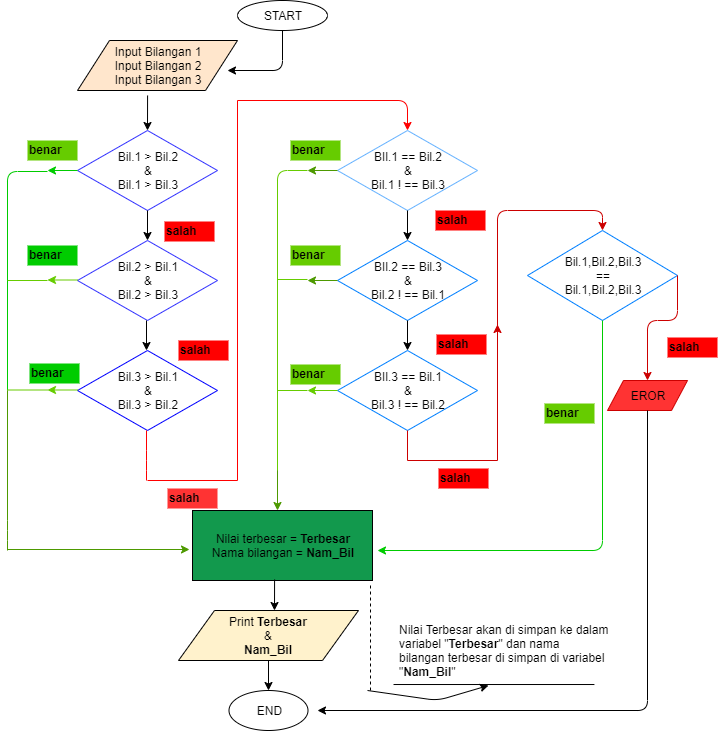

The diagram above was exported from draw.io. Its source (the exported page's mxGraphModel, read from the mxfile embedded in the PNG):
<mxGraphModel dx="1097" dy="419" grid="1" gridSize="10" guides="1" tooltips="1" connect="1" arrows="1" fold="1" page="1" pageScale="1" pageWidth="827" pageHeight="1169" math="0" shadow="0">
  <root>
    <mxCell id="0" />
    <mxCell id="1" parent="0" />
    <mxCell id="KxT11HICyoGPGEWU6GHR-1" value="START" style="ellipse;whiteSpace=wrap;html=1;" vertex="1" parent="1">
      <mxGeometry x="330" y="10" width="90" height="30" as="geometry" />
    </mxCell>
    <mxCell id="KxT11HICyoGPGEWU6GHR-2" value="" style="endArrow=classic;html=1;exitX=0.5;exitY=1;exitDx=0;exitDy=0;" edge="1" parent="1" source="KxT11HICyoGPGEWU6GHR-1">
      <mxGeometry width="50" height="50" relative="1" as="geometry">
        <mxPoint x="330" y="120" as="sourcePoint" />
        <mxPoint x="320" y="80" as="targetPoint" />
        <Array as="points">
          <mxPoint x="375" y="80" />
        </Array>
      </mxGeometry>
    </mxCell>
    <mxCell id="KxT11HICyoGPGEWU6GHR-3" value="Input Bilangan 1&lt;br&gt;Input Bilangan 2&lt;br&gt;Input Bilangan 3" style="shape=parallelogram;perimeter=parallelogramPerimeter;whiteSpace=wrap;html=1;fillColor=#FFE6CC;" vertex="1" parent="1">
      <mxGeometry x="170" y="50" width="160" height="50" as="geometry" />
    </mxCell>
    <mxCell id="KxT11HICyoGPGEWU6GHR-5" value="Bil.1 &amp;gt; Bil.2&lt;br&gt;&amp;amp;&lt;br&gt;Bil.1 &amp;gt; Bil.3" style="rhombus;whiteSpace=wrap;html=1;strokeColor=#3333FF;" vertex="1" parent="1">
      <mxGeometry x="170" y="140" width="140" height="80" as="geometry" />
    </mxCell>
    <mxCell id="KxT11HICyoGPGEWU6GHR-10" value="Bil.2 &amp;gt; Bil.1&lt;br&gt;&amp;amp;&lt;br&gt;Bil.2 &amp;gt; Bil.3" style="rhombus;whiteSpace=wrap;html=1;strokeColor=#3333FF;" vertex="1" parent="1">
      <mxGeometry x="170" y="250" width="140" height="80" as="geometry" />
    </mxCell>
    <mxCell id="KxT11HICyoGPGEWU6GHR-7" value="" style="endArrow=classic;html=1;exitX=0.438;exitY=1.1;exitDx=0;exitDy=0;exitPerimeter=0;" edge="1" parent="1" source="KxT11HICyoGPGEWU6GHR-3">
      <mxGeometry width="50" height="50" relative="1" as="geometry">
        <mxPoint x="190" y="170" as="sourcePoint" />
        <mxPoint x="240" y="140" as="targetPoint" />
      </mxGeometry>
    </mxCell>
    <mxCell id="KxT11HICyoGPGEWU6GHR-8" value="" style="endArrow=classic;html=1;exitX=0;exitY=0.5;exitDx=0;exitDy=0;strokeColor=#00CC00;" edge="1" parent="1" source="KxT11HICyoGPGEWU6GHR-5">
      <mxGeometry width="50" height="50" relative="1" as="geometry">
        <mxPoint x="170" y="290" as="sourcePoint" />
        <mxPoint x="140" y="180" as="targetPoint" />
      </mxGeometry>
    </mxCell>
    <mxCell id="KxT11HICyoGPGEWU6GHR-9" value="" style="endArrow=classic;html=1;exitX=0.5;exitY=1;exitDx=0;exitDy=0;" edge="1" parent="1" source="KxT11HICyoGPGEWU6GHR-5">
      <mxGeometry width="50" height="50" relative="1" as="geometry">
        <mxPoint x="130" y="290" as="sourcePoint" />
        <mxPoint x="240" y="250" as="targetPoint" />
      </mxGeometry>
    </mxCell>
    <mxCell id="KxT11HICyoGPGEWU6GHR-13" value="Bil.3 &amp;gt; Bil.1&lt;br&gt;&amp;amp;&lt;br&gt;Bil.3 &amp;gt; Bil.2" style="rhombus;whiteSpace=wrap;html=1;strokeColor=#0000FF;" vertex="1" parent="1">
      <mxGeometry x="170" y="360" width="140" height="80" as="geometry" />
    </mxCell>
    <mxCell id="KxT11HICyoGPGEWU6GHR-14" value="" style="endArrow=classic;html=1;exitX=0.5;exitY=1;exitDx=0;exitDy=0;" edge="1" parent="1">
      <mxGeometry width="50" height="50" relative="1" as="geometry">
        <mxPoint x="239" y="330" as="sourcePoint" />
        <mxPoint x="239" y="360" as="targetPoint" />
      </mxGeometry>
    </mxCell>
    <mxCell id="KxT11HICyoGPGEWU6GHR-15" value="&lt;b&gt;salah&lt;/b&gt;" style="text;html=1;resizable=0;points=[];autosize=1;align=left;verticalAlign=top;spacingTop=-4;fillColor=#FF0000;" vertex="1" parent="1">
      <mxGeometry x="257" y="231" width="50" height="20" as="geometry" />
    </mxCell>
    <mxCell id="KxT11HICyoGPGEWU6GHR-16" value="&lt;b&gt;salah&lt;/b&gt;" style="text;html=1;resizable=0;points=[];autosize=1;align=left;verticalAlign=top;spacingTop=-4;fillColor=#FF0000;" vertex="1" parent="1">
      <mxGeometry x="271" y="350" width="50" height="20" as="geometry" />
    </mxCell>
    <mxCell id="KxT11HICyoGPGEWU6GHR-17" value="" style="endArrow=classic;html=1;exitX=0;exitY=0.5;exitDx=0;exitDy=0;strokeColor=#66CC00;" edge="1" parent="1">
      <mxGeometry width="50" height="50" relative="1" as="geometry">
        <mxPoint x="170" y="289.5" as="sourcePoint" />
        <mxPoint x="140" y="289.5" as="targetPoint" />
      </mxGeometry>
    </mxCell>
    <mxCell id="KxT11HICyoGPGEWU6GHR-20" value="" style="endArrow=classic;html=1;exitX=0;exitY=0.5;exitDx=0;exitDy=0;strokeColor=#66CC00;" edge="1" parent="1">
      <mxGeometry width="50" height="50" relative="1" as="geometry">
        <mxPoint x="170" y="399.5" as="sourcePoint" />
        <mxPoint x="140" y="399.5" as="targetPoint" />
      </mxGeometry>
    </mxCell>
    <mxCell id="KxT11HICyoGPGEWU6GHR-22" value="" style="endArrow=none;html=1;strokeColor=#00CC00;" edge="1" parent="1">
      <mxGeometry width="50" height="50" relative="1" as="geometry">
        <mxPoint x="100" y="400" as="sourcePoint" />
        <mxPoint x="140" y="181" as="targetPoint" />
        <Array as="points">
          <mxPoint x="100" y="181" />
        </Array>
      </mxGeometry>
    </mxCell>
    <mxCell id="KxT11HICyoGPGEWU6GHR-23" value="" style="endArrow=none;html=1;strokeColor=#66CC00;" edge="1" parent="1">
      <mxGeometry width="50" height="50" relative="1" as="geometry">
        <mxPoint x="100" y="290" as="sourcePoint" />
        <mxPoint x="140" y="290" as="targetPoint" />
      </mxGeometry>
    </mxCell>
    <mxCell id="KxT11HICyoGPGEWU6GHR-24" value="" style="endArrow=none;html=1;strokeColor=#66CC00;" edge="1" parent="1">
      <mxGeometry width="50" height="50" relative="1" as="geometry">
        <mxPoint x="100" y="399.5" as="sourcePoint" />
        <mxPoint x="140" y="399.5" as="targetPoint" />
      </mxGeometry>
    </mxCell>
    <mxCell id="KxT11HICyoGPGEWU6GHR-25" value="&lt;span style=&quot;white-space: normal&quot;&gt;BIl.1 == Bil.2&lt;/span&gt;&lt;br style=&quot;white-space: normal&quot;&gt;&lt;span style=&quot;white-space: normal&quot;&gt;&amp;amp;&lt;/span&gt;&lt;br style=&quot;white-space: normal&quot;&gt;&lt;span style=&quot;white-space: normal&quot;&gt;Bil.1 ! == Bil.3&lt;/span&gt;" style="rhombus;whiteSpace=wrap;html=1;strokeColor=#66B2FF;" vertex="1" parent="1">
      <mxGeometry x="430" y="140" width="140" height="80" as="geometry" />
    </mxCell>
    <mxCell id="KxT11HICyoGPGEWU6GHR-26" value="" style="endArrow=classic;html=1;exitX=0.5;exitY=1;exitDx=0;exitDy=0;" edge="1" parent="1" source="KxT11HICyoGPGEWU6GHR-25">
      <mxGeometry width="50" height="50" relative="1" as="geometry">
        <mxPoint x="475" y="315" as="sourcePoint" />
        <mxPoint x="500" y="250" as="targetPoint" />
      </mxGeometry>
    </mxCell>
    <mxCell id="KxT11HICyoGPGEWU6GHR-27" value="BIl.2 == Bil.3&lt;br&gt;&amp;amp;&lt;br&gt;Bil.2 ! == Bil.1" style="rhombus;whiteSpace=wrap;html=1;strokeColor=#007FFF;" vertex="1" parent="1">
      <mxGeometry x="430" y="250" width="140" height="80" as="geometry" />
    </mxCell>
    <mxCell id="KxT11HICyoGPGEWU6GHR-28" value="" style="endArrow=classic;html=1;exitX=0.5;exitY=1;exitDx=0;exitDy=0;" edge="1" parent="1" source="KxT11HICyoGPGEWU6GHR-27">
      <mxGeometry width="50" height="50" relative="1" as="geometry">
        <mxPoint x="490" y="410" as="sourcePoint" />
        <mxPoint x="500" y="360" as="targetPoint" />
      </mxGeometry>
    </mxCell>
    <mxCell id="KxT11HICyoGPGEWU6GHR-29" value="&lt;span style=&quot;white-space: normal&quot;&gt;BIl.3 == Bil.1&lt;/span&gt;&lt;br style=&quot;white-space: normal&quot;&gt;&lt;span style=&quot;white-space: normal&quot;&gt;&amp;amp;&lt;/span&gt;&lt;br style=&quot;white-space: normal&quot;&gt;&lt;span style=&quot;white-space: normal&quot;&gt;Bil.3 ! == Bil.2&lt;/span&gt;" style="rhombus;whiteSpace=wrap;html=1;strokeColor=#007FFF;" vertex="1" parent="1">
      <mxGeometry x="430" y="360" width="140" height="80" as="geometry" />
    </mxCell>
    <mxCell id="KxT11HICyoGPGEWU6GHR-30" value="" style="endArrow=classic;html=1;strokeColor=#FF0000;" edge="1" parent="1">
      <mxGeometry width="50" height="50" relative="1" as="geometry">
        <mxPoint x="330" y="110" as="sourcePoint" />
        <mxPoint x="500" y="140" as="targetPoint" />
        <Array as="points">
          <mxPoint x="500" y="110" />
        </Array>
      </mxGeometry>
    </mxCell>
    <mxCell id="KxT11HICyoGPGEWU6GHR-31" value="" style="endArrow=none;html=1;strokeColor=#FF0000;" edge="1" parent="1">
      <mxGeometry width="50" height="50" relative="1" as="geometry">
        <mxPoint x="330" y="490" as="sourcePoint" />
        <mxPoint x="330" y="110" as="targetPoint" />
      </mxGeometry>
    </mxCell>
    <mxCell id="KxT11HICyoGPGEWU6GHR-32" value="" style="endArrow=none;html=1;strokeColor=#FF0000;" edge="1" parent="1">
      <mxGeometry width="50" height="50" relative="1" as="geometry">
        <mxPoint x="239" y="490" as="sourcePoint" />
        <mxPoint x="239" y="440" as="targetPoint" />
        <Array as="points">
          <mxPoint x="239" y="470" />
        </Array>
      </mxGeometry>
    </mxCell>
    <mxCell id="KxT11HICyoGPGEWU6GHR-33" value="" style="endArrow=none;html=1;strokeColor=#FF0000;" edge="1" parent="1">
      <mxGeometry width="50" height="50" relative="1" as="geometry">
        <mxPoint x="240" y="490" as="sourcePoint" />
        <mxPoint x="330" y="490" as="targetPoint" />
        <Array as="points" />
      </mxGeometry>
    </mxCell>
    <mxCell id="KxT11HICyoGPGEWU6GHR-35" value="" style="endArrow=classic;html=1;exitX=0;exitY=0.5;exitDx=0;exitDy=0;strokeColor=#4D9900;" edge="1" parent="1" source="KxT11HICyoGPGEWU6GHR-25">
      <mxGeometry width="50" height="50" relative="1" as="geometry">
        <mxPoint x="350" y="230" as="sourcePoint" />
        <mxPoint x="400" y="180" as="targetPoint" />
      </mxGeometry>
    </mxCell>
    <mxCell id="KxT11HICyoGPGEWU6GHR-36" value="" style="endArrow=classic;html=1;exitX=0;exitY=0.5;exitDx=0;exitDy=0;strokeColor=#4D9900;" edge="1" parent="1" source="KxT11HICyoGPGEWU6GHR-27">
      <mxGeometry width="50" height="50" relative="1" as="geometry">
        <mxPoint x="375" y="340" as="sourcePoint" />
        <mxPoint x="400" y="290" as="targetPoint" />
      </mxGeometry>
    </mxCell>
    <mxCell id="KxT11HICyoGPGEWU6GHR-37" value="" style="endArrow=classic;html=1;exitX=0;exitY=0.5;exitDx=0;exitDy=0;strokeColor=#66CC00;" edge="1" parent="1" source="KxT11HICyoGPGEWU6GHR-29">
      <mxGeometry width="50" height="50" relative="1" as="geometry">
        <mxPoint x="370" y="450" as="sourcePoint" />
        <mxPoint x="400" y="400" as="targetPoint" />
      </mxGeometry>
    </mxCell>
    <mxCell id="KxT11HICyoGPGEWU6GHR-38" value="" style="endArrow=none;html=1;strokeColor=#66CC00;" edge="1" parent="1">
      <mxGeometry width="50" height="50" relative="1" as="geometry">
        <mxPoint x="370" y="510" as="sourcePoint" />
        <mxPoint x="400" y="180" as="targetPoint" />
        <Array as="points">
          <mxPoint x="370" y="180" />
        </Array>
      </mxGeometry>
    </mxCell>
    <mxCell id="KxT11HICyoGPGEWU6GHR-39" value="&lt;b&gt;salah&lt;/b&gt;" style="text;html=1;resizable=0;points=[];autosize=1;align=left;verticalAlign=top;spacingTop=-4;fillColor=#FF0000;" vertex="1" parent="1">
      <mxGeometry x="528" y="220" width="50" height="20" as="geometry" />
    </mxCell>
    <mxCell id="KxT11HICyoGPGEWU6GHR-40" value="&lt;b&gt;salah&lt;/b&gt;" style="text;html=1;resizable=0;points=[];autosize=1;align=left;verticalAlign=top;spacingTop=-4;fillColor=#FF0000;" vertex="1" parent="1">
      <mxGeometry x="529" y="344" width="50" height="20" as="geometry" />
    </mxCell>
    <mxCell id="KxT11HICyoGPGEWU6GHR-41" value="&lt;b&gt;salah&lt;/b&gt;" style="text;html=1;resizable=0;points=[];autosize=1;align=left;verticalAlign=top;spacingTop=-4;fillColor=#FF3333;" vertex="1" parent="1">
      <mxGeometry x="260" y="498" width="50" height="20" as="geometry" />
    </mxCell>
    <mxCell id="KxT11HICyoGPGEWU6GHR-43" value="Bil.1,Bil.2,Bil.3&lt;br&gt;==&lt;br&gt;Bil.1,Bil.2,Bil.3&lt;br&gt;" style="rhombus;whiteSpace=wrap;html=1;strokeColor=#007FFF;" vertex="1" parent="1">
      <mxGeometry x="620" y="240" width="150" height="90" as="geometry" />
    </mxCell>
    <mxCell id="KxT11HICyoGPGEWU6GHR-44" value="" style="endArrow=classic;html=1;strokeColor=#CC0000;" edge="1" parent="1">
      <mxGeometry width="50" height="50" relative="1" as="geometry">
        <mxPoint x="590" y="470" as="sourcePoint" />
        <mxPoint x="695" y="240" as="targetPoint" />
        <Array as="points">
          <mxPoint x="590" y="220" />
          <mxPoint x="695" y="220" />
        </Array>
      </mxGeometry>
    </mxCell>
    <mxCell id="KxT11HICyoGPGEWU6GHR-46" value="" style="endArrow=classic;html=1;strokeColor=#CC0000;" edge="1" parent="1">
      <mxGeometry width="50" height="50" relative="1" as="geometry">
        <mxPoint x="590" y="394" as="sourcePoint" />
        <mxPoint x="590" y="334" as="targetPoint" />
        <Array as="points">
          <mxPoint x="590" y="364" />
        </Array>
      </mxGeometry>
    </mxCell>
    <mxCell id="KxT11HICyoGPGEWU6GHR-47" value="" style="endArrow=none;html=1;strokeColor=#CC0000;" edge="1" parent="1">
      <mxGeometry width="50" height="50" relative="1" as="geometry">
        <mxPoint x="500" y="470" as="sourcePoint" />
        <mxPoint x="500" y="440" as="targetPoint" />
      </mxGeometry>
    </mxCell>
    <mxCell id="KxT11HICyoGPGEWU6GHR-48" value="" style="endArrow=none;html=1;strokeColor=#CC0000;" edge="1" parent="1">
      <mxGeometry width="50" height="50" relative="1" as="geometry">
        <mxPoint x="500" y="470" as="sourcePoint" />
        <mxPoint x="590" y="470" as="targetPoint" />
      </mxGeometry>
    </mxCell>
    <mxCell id="KxT11HICyoGPGEWU6GHR-49" value="&lt;b&gt;salah&lt;/b&gt;" style="text;html=1;resizable=0;points=[];autosize=1;align=left;verticalAlign=top;spacingTop=-4;fillColor=#FF0000;" vertex="1" parent="1">
      <mxGeometry x="531" y="478" width="50" height="20" as="geometry" />
    </mxCell>
    <mxCell id="KxT11HICyoGPGEWU6GHR-50" value="Nilai terbesar = &lt;b&gt;Terbesar&lt;/b&gt;&lt;br&gt;Nama bilangan = &lt;b&gt;Nam_Bil&lt;/b&gt;" style="rounded=0;whiteSpace=wrap;html=1;fillColor=#12994D;" vertex="1" parent="1">
      <mxGeometry x="285" y="520" width="180" height="70" as="geometry" />
    </mxCell>
    <mxCell id="KxT11HICyoGPGEWU6GHR-51" value="" style="endArrow=classic;html=1;strokeColor=#4D9900;" edge="1" parent="1">
      <mxGeometry width="50" height="50" relative="1" as="geometry">
        <mxPoint x="370" y="480" as="sourcePoint" />
        <mxPoint x="370" y="520" as="targetPoint" />
      </mxGeometry>
    </mxCell>
    <mxCell id="KxT11HICyoGPGEWU6GHR-53" value="" style="endArrow=none;html=1;strokeColor=#4D9900;" edge="1" parent="1">
      <mxGeometry width="50" height="50" relative="1" as="geometry">
        <mxPoint x="100" y="560" as="sourcePoint" />
        <mxPoint x="100" y="400" as="targetPoint" />
        <Array as="points">
          <mxPoint x="100" y="540" />
        </Array>
      </mxGeometry>
    </mxCell>
    <mxCell id="KxT11HICyoGPGEWU6GHR-54" value="" style="endArrow=classic;html=1;strokeColor=#4D9900;" edge="1" parent="1">
      <mxGeometry width="50" height="50" relative="1" as="geometry">
        <mxPoint x="100" y="559" as="sourcePoint" />
        <mxPoint x="282" y="559" as="targetPoint" />
      </mxGeometry>
    </mxCell>
    <mxCell id="KxT11HICyoGPGEWU6GHR-55" value="" style="endArrow=none;html=1;strokeColor=#66CC00;" edge="1" parent="1">
      <mxGeometry width="50" height="50" relative="1" as="geometry">
        <mxPoint x="370" y="289" as="sourcePoint" />
        <mxPoint x="400" y="289" as="targetPoint" />
      </mxGeometry>
    </mxCell>
    <mxCell id="KxT11HICyoGPGEWU6GHR-57" value="" style="endArrow=none;html=1;strokeColor=#66CC00;" edge="1" parent="1">
      <mxGeometry width="50" height="50" relative="1" as="geometry">
        <mxPoint x="370" y="400" as="sourcePoint" />
        <mxPoint x="400" y="400" as="targetPoint" />
      </mxGeometry>
    </mxCell>
    <mxCell id="KxT11HICyoGPGEWU6GHR-59" value="" style="endArrow=classic;html=1;exitX=0.456;exitY=0.986;exitDx=0;exitDy=0;exitPerimeter=0;" edge="1" parent="1" source="KxT11HICyoGPGEWU6GHR-50">
      <mxGeometry width="50" height="50" relative="1" as="geometry">
        <mxPoint x="90" y="660" as="sourcePoint" />
        <mxPoint x="367" y="620" as="targetPoint" />
      </mxGeometry>
    </mxCell>
    <mxCell id="KxT11HICyoGPGEWU6GHR-60" value="Print &lt;b&gt;Terbesar&lt;/b&gt;&lt;br&gt;&amp;amp;&lt;br&gt;&lt;b&gt;Nam_Bil&lt;/b&gt;" style="shape=parallelogram;perimeter=parallelogramPerimeter;whiteSpace=wrap;html=1;fillColor=#FFF2CC;" vertex="1" parent="1">
      <mxGeometry x="271" y="620" width="180" height="50" as="geometry" />
    </mxCell>
    <mxCell id="KxT11HICyoGPGEWU6GHR-61" value="" style="endArrow=classic;html=1;exitX=0.5;exitY=1;exitDx=0;exitDy=0;strokeColor=#00CC00;" edge="1" parent="1" source="KxT11HICyoGPGEWU6GHR-43">
      <mxGeometry width="50" height="50" relative="1" as="geometry">
        <mxPoint x="680" y="450" as="sourcePoint" />
        <mxPoint x="470" y="560" as="targetPoint" />
        <Array as="points">
          <mxPoint x="695" y="560" />
        </Array>
      </mxGeometry>
    </mxCell>
    <mxCell id="KxT11HICyoGPGEWU6GHR-65" value="" style="endArrow=classic;html=1;exitX=0.5;exitY=1;exitDx=0;exitDy=0;" edge="1" parent="1" source="KxT11HICyoGPGEWU6GHR-60">
      <mxGeometry width="50" height="50" relative="1" as="geometry">
        <mxPoint x="140" y="740" as="sourcePoint" />
        <mxPoint x="361" y="700" as="targetPoint" />
      </mxGeometry>
    </mxCell>
    <mxCell id="KxT11HICyoGPGEWU6GHR-67" value="END" style="ellipse;whiteSpace=wrap;html=1;" vertex="1" parent="1">
      <mxGeometry x="321.5" y="700" width="79" height="40" as="geometry" />
    </mxCell>
    <mxCell id="KxT11HICyoGPGEWU6GHR-68" value="" style="endArrow=none;html=1;strokeColor=#CC0000;" edge="1" parent="1">
      <mxGeometry width="50" height="50" relative="1" as="geometry">
        <mxPoint x="770" y="285" as="sourcePoint" />
        <mxPoint x="740" y="380" as="targetPoint" />
        <Array as="points">
          <mxPoint x="770" y="330" />
          <mxPoint x="740" y="330" />
        </Array>
      </mxGeometry>
    </mxCell>
    <mxCell id="KxT11HICyoGPGEWU6GHR-71" value="&lt;b&gt;salah&lt;/b&gt;" style="text;html=1;resizable=0;points=[];autosize=1;align=left;verticalAlign=top;spacingTop=-4;fillColor=#FF0000;" vertex="1" parent="1">
      <mxGeometry x="760" y="347" width="50" height="20" as="geometry" />
    </mxCell>
    <mxCell id="KxT11HICyoGPGEWU6GHR-72" value="" style="endArrow=classic;html=1;strokeColor=#CC0000;" edge="1" parent="1">
      <mxGeometry width="50" height="50" relative="1" as="geometry">
        <mxPoint x="740" y="350" as="sourcePoint" />
        <mxPoint x="740" y="390" as="targetPoint" />
      </mxGeometry>
    </mxCell>
    <mxCell id="KxT11HICyoGPGEWU6GHR-73" value="EROR" style="shape=parallelogram;perimeter=parallelogramPerimeter;whiteSpace=wrap;html=1;strokeColor=#CC0000;fillColor=#FF3333;" vertex="1" parent="1">
      <mxGeometry x="700" y="390" width="80" height="30" as="geometry" />
    </mxCell>
    <mxCell id="KxT11HICyoGPGEWU6GHR-74" value="" style="endArrow=classic;html=1;" edge="1" parent="1">
      <mxGeometry width="50" height="50" relative="1" as="geometry">
        <mxPoint x="740" y="420" as="sourcePoint" />
        <mxPoint x="410" y="720" as="targetPoint" />
        <Array as="points">
          <mxPoint x="740" y="720" />
        </Array>
      </mxGeometry>
    </mxCell>
    <mxCell id="KxT11HICyoGPGEWU6GHR-78" value="Nilai Terbesar akan di simpan ke dalam&lt;br&gt;variabel &quot;&lt;b&gt;Terbesar&lt;/b&gt;&quot; dan nama&lt;br&gt;bilangan terbesar di simpan di variabel&lt;br&gt;&quot;&lt;b&gt;Nam_Bil&lt;/b&gt;&quot;" style="text;html=1;resizable=0;points=[];autosize=1;align=left;verticalAlign=top;spacingTop=-4;" vertex="1" parent="1">
      <mxGeometry x="490" y="630" width="220" height="60" as="geometry" />
    </mxCell>
    <mxCell id="KxT11HICyoGPGEWU6GHR-80" value="" style="endArrow=none;html=1;exitX=-0.018;exitY=1.067;exitDx=0;exitDy=0;exitPerimeter=0;entryX=0.895;entryY=1.067;entryDx=0;entryDy=0;entryPerimeter=0;" edge="1" parent="1" source="KxT11HICyoGPGEWU6GHR-78" target="KxT11HICyoGPGEWU6GHR-78">
      <mxGeometry width="50" height="50" relative="1" as="geometry">
        <mxPoint x="590" y="740" as="sourcePoint" />
        <mxPoint x="710" y="700" as="targetPoint" />
      </mxGeometry>
    </mxCell>
    <mxCell id="KxT11HICyoGPGEWU6GHR-81" value="" style="endArrow=none;dashed=1;html=1;" edge="1" parent="1">
      <mxGeometry width="50" height="50" relative="1" as="geometry">
        <mxPoint x="463" y="700" as="sourcePoint" />
        <mxPoint x="463" y="595" as="targetPoint" />
      </mxGeometry>
    </mxCell>
    <mxCell id="KxT11HICyoGPGEWU6GHR-83" value="" style="endArrow=classic;html=1;" edge="1" parent="1">
      <mxGeometry width="50" height="50" relative="1" as="geometry">
        <mxPoint x="460" y="700" as="sourcePoint" />
        <mxPoint x="581" y="695" as="targetPoint" />
        <Array as="points">
          <mxPoint x="530" y="710" />
        </Array>
      </mxGeometry>
    </mxCell>
    <mxCell id="KxT11HICyoGPGEWU6GHR-91" value="&lt;b&gt;benar&lt;/b&gt;" style="text;html=1;resizable=0;points=[];autosize=1;align=left;verticalAlign=top;spacingTop=-4;fillColor=#66CC00;" vertex="1" parent="1">
      <mxGeometry x="383" y="150" width="50" height="20" as="geometry" />
    </mxCell>
    <mxCell id="KxT11HICyoGPGEWU6GHR-93" value="&lt;b&gt;benar&lt;/b&gt;" style="text;html=1;resizable=0;points=[];autosize=1;align=left;verticalAlign=top;spacingTop=-4;fillColor=#66CC00;" vertex="1" parent="1">
      <mxGeometry x="383" y="255" width="50" height="20" as="geometry" />
    </mxCell>
    <mxCell id="KxT11HICyoGPGEWU6GHR-96" value="&lt;b&gt;benar&lt;/b&gt;" style="text;html=1;resizable=0;points=[];autosize=1;align=left;verticalAlign=top;spacingTop=-4;fillColor=#66CC00;" vertex="1" parent="1">
      <mxGeometry x="383" y="374" width="50" height="20" as="geometry" />
    </mxCell>
    <mxCell id="KxT11HICyoGPGEWU6GHR-98" value="&lt;b&gt;benar&lt;/b&gt;" style="text;html=1;resizable=0;points=[];autosize=1;align=left;verticalAlign=top;spacingTop=-4;fillColor=#66CC00;" vertex="1" parent="1">
      <mxGeometry x="637" y="413" width="50" height="20" as="geometry" />
    </mxCell>
    <mxCell id="KxT11HICyoGPGEWU6GHR-99" value="&lt;b&gt;benar&lt;/b&gt;" style="text;html=1;resizable=0;points=[];autosize=1;align=left;verticalAlign=top;spacingTop=-4;fillColor=#00CC00;" vertex="1" parent="1">
      <mxGeometry x="122" y="373" width="50" height="20" as="geometry" />
    </mxCell>
    <mxCell id="KxT11HICyoGPGEWU6GHR-100" value="&lt;b&gt;benar&lt;/b&gt;" style="text;html=1;resizable=0;points=[];autosize=1;align=left;verticalAlign=top;spacingTop=-4;fillColor=#00CC00;" vertex="1" parent="1">
      <mxGeometry x="120" y="255" width="50" height="20" as="geometry" />
    </mxCell>
    <mxCell id="KxT11HICyoGPGEWU6GHR-101" value="&lt;b&gt;benar&lt;/b&gt;" style="text;html=1;resizable=0;points=[];autosize=1;align=left;verticalAlign=top;spacingTop=-4;fillColor=#66CC00;" vertex="1" parent="1">
      <mxGeometry x="120" y="150" width="50" height="20" as="geometry" />
    </mxCell>
  </root>
</mxGraphModel>